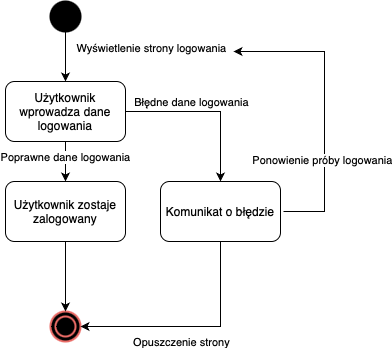

The diagram above was exported from draw.io. Its source (the exported page's mxGraphModel, read from the mxfile embedded in the PNG):
<mxGraphModel dx="1216" dy="754" grid="1" gridSize="10" guides="1" tooltips="1" connect="1" arrows="1" fold="1" page="1" pageScale="1" pageWidth="827" pageHeight="1169" math="0" shadow="0">
  <root>
    <mxCell id="0" />
    <mxCell id="1" parent="0" />
    <mxCell id="TKzSG03XWiKY2Yh5fDTk-5" style="edgeStyle=orthogonalEdgeStyle;rounded=0;orthogonalLoop=1;jettySize=auto;html=1;" parent="1" source="TKzSG03XWiKY2Yh5fDTk-1" target="TKzSG03XWiKY2Yh5fDTk-4" edge="1">
      <mxGeometry relative="1" as="geometry" />
    </mxCell>
    <mxCell id="W2_SeDogZYx24qSGiZyL-1" value="Wyświetlenie strony logowania" style="edgeLabel;html=1;align=center;verticalAlign=middle;resizable=0;points=[];" vertex="1" connectable="0" parent="TKzSG03XWiKY2Yh5fDTk-5">
      <mxGeometry x="-0.36" y="3" relative="1" as="geometry">
        <mxPoint x="82" as="offset" />
      </mxGeometry>
    </mxCell>
    <mxCell id="TKzSG03XWiKY2Yh5fDTk-1" value="" style="strokeWidth=2;html=1;shape=mxgraph.flowchart.start_2;whiteSpace=wrap;fillColor=#000000;" parent="1" vertex="1">
      <mxGeometry x="140" y="160" width="30" height="30" as="geometry" />
    </mxCell>
    <mxCell id="TKzSG03XWiKY2Yh5fDTk-2" value="" style="ellipse;shape=doubleEllipse;whiteSpace=wrap;html=1;fillColor=#000000;strokeColor=#EA6B66;perimeterSpacing=0;strokeWidth=2;" parent="1" vertex="1">
      <mxGeometry x="140" y="470" width="30" height="30" as="geometry" />
    </mxCell>
    <mxCell id="TKzSG03XWiKY2Yh5fDTk-7" style="edgeStyle=orthogonalEdgeStyle;rounded=0;orthogonalLoop=1;jettySize=auto;html=1;" parent="1" source="TKzSG03XWiKY2Yh5fDTk-4" target="TKzSG03XWiKY2Yh5fDTk-6" edge="1">
      <mxGeometry relative="1" as="geometry" />
    </mxCell>
    <mxCell id="W2_SeDogZYx24qSGiZyL-4" value="Poprawne dane logowania" style="edgeLabel;html=1;align=center;verticalAlign=middle;resizable=0;points=[];" vertex="1" connectable="0" parent="TKzSG03XWiKY2Yh5fDTk-7">
      <mxGeometry x="-0.25" y="-1" relative="1" as="geometry">
        <mxPoint as="offset" />
      </mxGeometry>
    </mxCell>
    <mxCell id="W2_SeDogZYx24qSGiZyL-3" style="edgeStyle=orthogonalEdgeStyle;rounded=0;orthogonalLoop=1;jettySize=auto;html=1;" edge="1" parent="1" source="TKzSG03XWiKY2Yh5fDTk-4" target="W2_SeDogZYx24qSGiZyL-2">
      <mxGeometry relative="1" as="geometry" />
    </mxCell>
    <mxCell id="W2_SeDogZYx24qSGiZyL-5" value="Błędne dane logowania" style="edgeLabel;html=1;align=center;verticalAlign=middle;resizable=0;points=[];" vertex="1" connectable="0" parent="W2_SeDogZYx24qSGiZyL-3">
      <mxGeometry x="-0.3576" y="3" relative="1" as="geometry">
        <mxPoint x="12" y="-7" as="offset" />
      </mxGeometry>
    </mxCell>
    <mxCell id="TKzSG03XWiKY2Yh5fDTk-4" value="Użytkownik wprowadza dane logowania" style="rounded=1;whiteSpace=wrap;html=1;" parent="1" vertex="1">
      <mxGeometry x="95" y="240" width="120" height="60" as="geometry" />
    </mxCell>
    <mxCell id="TKzSG03XWiKY2Yh5fDTk-11" value="" style="edgeStyle=orthogonalEdgeStyle;rounded=0;orthogonalLoop=1;jettySize=auto;html=1;" parent="1" source="TKzSG03XWiKY2Yh5fDTk-6" target="TKzSG03XWiKY2Yh5fDTk-2" edge="1">
      <mxGeometry relative="1" as="geometry">
        <mxPoint x="155" y="470" as="targetPoint" />
      </mxGeometry>
    </mxCell>
    <mxCell id="TKzSG03XWiKY2Yh5fDTk-6" value="Użytkownik zostaje zalogowany" style="rounded=1;whiteSpace=wrap;html=1;" parent="1" vertex="1">
      <mxGeometry x="95" y="340" width="120" height="60" as="geometry" />
    </mxCell>
    <mxCell id="W2_SeDogZYx24qSGiZyL-7" style="edgeStyle=orthogonalEdgeStyle;rounded=0;orthogonalLoop=1;jettySize=auto;html=1;" edge="1" parent="1" source="W2_SeDogZYx24qSGiZyL-2" target="TKzSG03XWiKY2Yh5fDTk-2">
      <mxGeometry relative="1" as="geometry">
        <Array as="points">
          <mxPoint x="310" y="485" />
        </Array>
      </mxGeometry>
    </mxCell>
    <mxCell id="W2_SeDogZYx24qSGiZyL-8" value="Opuszczenie strony" style="edgeLabel;html=1;align=center;verticalAlign=middle;resizable=0;points=[];" vertex="1" connectable="0" parent="W2_SeDogZYx24qSGiZyL-7">
      <mxGeometry x="0.1111" relative="1" as="geometry">
        <mxPoint y="15" as="offset" />
      </mxGeometry>
    </mxCell>
    <mxCell id="W2_SeDogZYx24qSGiZyL-9" style="edgeStyle=orthogonalEdgeStyle;rounded=0;orthogonalLoop=1;jettySize=auto;html=1;" edge="1" parent="1">
      <mxGeometry relative="1" as="geometry">
        <mxPoint x="323" y="210" as="targetPoint" />
        <mxPoint x="373" y="370" as="sourcePoint" />
        <Array as="points">
          <mxPoint x="414" y="370" />
          <mxPoint x="414" y="210" />
        </Array>
      </mxGeometry>
    </mxCell>
    <mxCell id="W2_SeDogZYx24qSGiZyL-10" value="Ponowienie próby logowania" style="edgeLabel;html=1;align=center;verticalAlign=middle;resizable=0;points=[];" vertex="1" connectable="0" parent="W2_SeDogZYx24qSGiZyL-9">
      <mxGeometry x="-0.363" y="3" relative="1" as="geometry">
        <mxPoint as="offset" />
      </mxGeometry>
    </mxCell>
    <mxCell id="W2_SeDogZYx24qSGiZyL-2" value="Komunikat o błędzie" style="rounded=1;whiteSpace=wrap;html=1;" vertex="1" parent="1">
      <mxGeometry x="250" y="340" width="120" height="60" as="geometry" />
    </mxCell>
  </root>
</mxGraphModel>